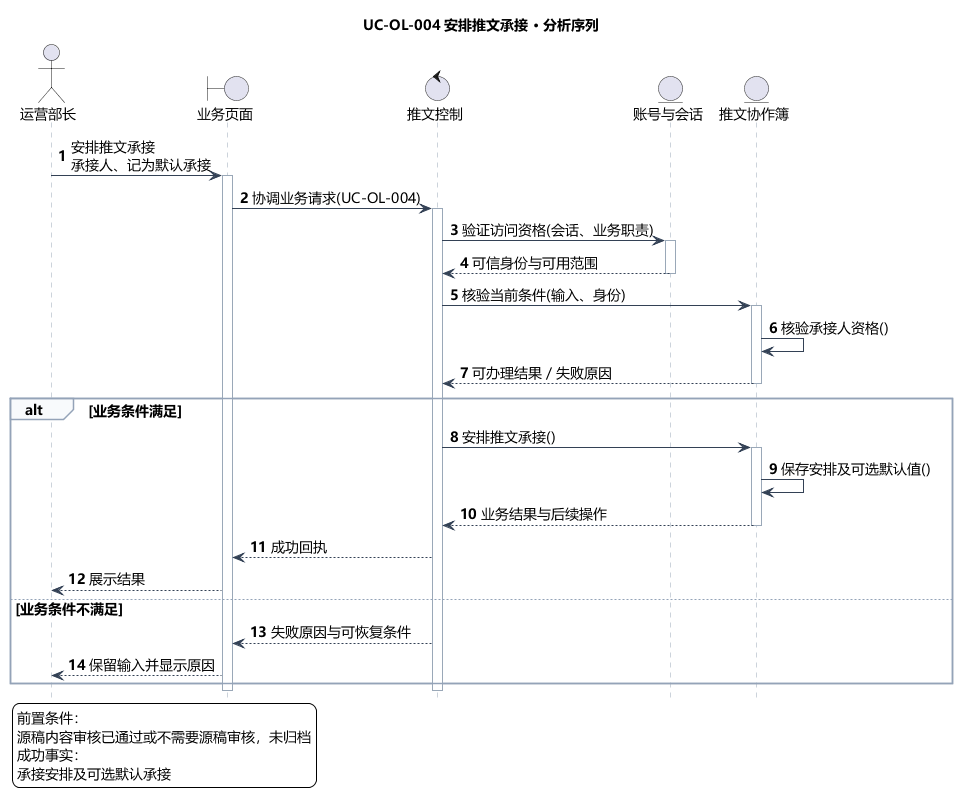

The diagram above was rendered by PlantUML. Its source (embedded in the PNG):
@startuml
skinparam defaultFontName Microsoft YaHei
skinparam shadowing false
skinparam backgroundColor #FFFFFF
skinparam ArrowColor #466482
skinparam classAttributeIconSize 0
hide empty members
skinparam defaultFontSize 14
skinparam sequenceLifeLineBorderColor #9AA8B8
skinparam sequenceArrowColor #334155
skinparam sequenceGroupBorderColor #94A3B8
skinparam sequenceGroupBackgroundColor #F8FAFC
skinparam sequenceParticipantPadding 18
skinparam maxMessageSize 240
hide footbox
autonumber
title UC-OL-004 安排推文承接 · 分析序列
actor "运营部长" as actor
boundary "业务页面" as page
control "推文控制" as ctl
entity "账号与会话" as identity
entity "推文协作簿" as model
actor -> page : 安排推文承接\n承接人、记为默认承接
activate page
page -> ctl : 协调业务请求(UC-OL-004)
activate ctl
ctl -> identity : 验证访问资格(会话、业务职责)
activate identity
identity --> ctl : 可信身份与可用范围
deactivate identity
ctl -> model : 核验当前条件(输入、身份)
activate model
model -> model : 核验承接人资格()
model --> ctl : 可办理结果／失败原因
deactivate model
alt 业务条件满足
ctl -> model : 安排推文承接()
activate model
model -> model : 保存安排及可选默认值()
model --> ctl : 业务结果与后续操作
deactivate model
ctl --> page : 成功回执
page --> actor : 展示结果
else 业务条件不满足
ctl --> page : 失败原因与可恢复条件
page --> actor : 保留输入并显示原因
end
deactivate ctl
deactivate page
legend bottom left
前置条件：
源稿内容审核已通过或不需要源稿审核，未归档
成功事实：
承接安排及可选默认承接
endlegend

@enduml